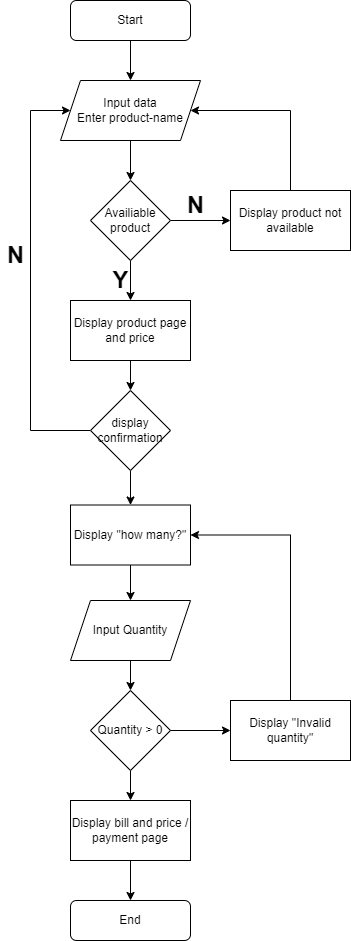

The diagram above was exported from draw.io. Its source (the exported page's mxGraphModel, read from the mxfile embedded in the PNG):
<mxGraphModel dx="868" dy="450" grid="1" gridSize="10" guides="1" tooltips="1" connect="1" arrows="1" fold="1" page="1" pageScale="1" pageWidth="827" pageHeight="1169" math="0" shadow="0">
  <root>
    <mxCell id="WIyWlLk6GJQsqaUBKTNV-0" />
    <mxCell id="WIyWlLk6GJQsqaUBKTNV-1" parent="WIyWlLk6GJQsqaUBKTNV-0" />
    <mxCell id="WIyWlLk6GJQsqaUBKTNV-3" value="Start" style="rounded=1;whiteSpace=wrap;html=1;fontSize=12;glass=0;strokeWidth=1;shadow=0;" parent="WIyWlLk6GJQsqaUBKTNV-1" vertex="1">
      <mxGeometry x="160" y="80" width="120" height="40" as="geometry" />
    </mxCell>
    <mxCell id="o9sT0Zp602-yROINg448-2" value="Input data&lt;br&gt;Enter product-name" style="shape=parallelogram;perimeter=parallelogramPerimeter;whiteSpace=wrap;html=1;fixedSize=1;" parent="WIyWlLk6GJQsqaUBKTNV-1" vertex="1">
      <mxGeometry x="150" y="160" width="140" height="60" as="geometry" />
    </mxCell>
    <mxCell id="o9sT0Zp602-yROINg448-3" value="" style="endArrow=classic;html=1;rounded=0;exitX=0.5;exitY=1;exitDx=0;exitDy=0;" parent="WIyWlLk6GJQsqaUBKTNV-1" source="o9sT0Zp602-yROINg448-2" target="o9sT0Zp602-yROINg448-4" edge="1">
      <mxGeometry width="50" height="50" relative="1" as="geometry">
        <mxPoint x="210" y="170" as="sourcePoint" />
        <mxPoint x="220" y="260" as="targetPoint" />
      </mxGeometry>
    </mxCell>
    <mxCell id="o9sT0Zp602-yROINg448-8" style="edgeStyle=orthogonalEdgeStyle;rounded=0;orthogonalLoop=1;jettySize=auto;html=1;exitX=0.5;exitY=1;exitDx=0;exitDy=0;" parent="WIyWlLk6GJQsqaUBKTNV-1" source="o9sT0Zp602-yROINg448-4" target="o9sT0Zp602-yROINg448-9" edge="1">
      <mxGeometry relative="1" as="geometry">
        <mxPoint x="220" y="400" as="targetPoint" />
      </mxGeometry>
    </mxCell>
    <mxCell id="o9sT0Zp602-yROINg448-12" style="edgeStyle=orthogonalEdgeStyle;rounded=0;orthogonalLoop=1;jettySize=auto;html=1;exitX=1;exitY=0.5;exitDx=0;exitDy=0;entryX=0;entryY=0.5;entryDx=0;entryDy=0;" parent="WIyWlLk6GJQsqaUBKTNV-1" source="o9sT0Zp602-yROINg448-4" target="o9sT0Zp602-yROINg448-11" edge="1">
      <mxGeometry relative="1" as="geometry" />
    </mxCell>
    <mxCell id="o9sT0Zp602-yROINg448-4" value="Availiable product" style="rhombus;whiteSpace=wrap;html=1;" parent="WIyWlLk6GJQsqaUBKTNV-1" vertex="1">
      <mxGeometry x="180" y="260" width="80" height="80" as="geometry" />
    </mxCell>
    <mxCell id="o9sT0Zp602-yROINg448-5" value="Y" style="text;strokeColor=none;fillColor=none;html=1;fontSize=24;fontStyle=1;verticalAlign=middle;align=center;" parent="WIyWlLk6GJQsqaUBKTNV-1" vertex="1">
      <mxGeometry x="200" y="350" width="20" height="20" as="geometry" />
    </mxCell>
    <mxCell id="o9sT0Zp602-yROINg448-6" value="N" style="text;strokeColor=none;fillColor=none;html=1;fontSize=24;fontStyle=1;verticalAlign=middle;align=center;" parent="WIyWlLk6GJQsqaUBKTNV-1" vertex="1">
      <mxGeometry x="270" y="270" width="30" height="30" as="geometry" />
    </mxCell>
    <mxCell id="o9sT0Zp602-yROINg448-15" style="edgeStyle=orthogonalEdgeStyle;rounded=0;orthogonalLoop=1;jettySize=auto;html=1;exitX=0.5;exitY=1;exitDx=0;exitDy=0;entryX=0.5;entryY=0;entryDx=0;entryDy=0;" parent="WIyWlLk6GJQsqaUBKTNV-1" source="o9sT0Zp602-yROINg448-9" target="o9sT0Zp602-yROINg448-14" edge="1">
      <mxGeometry relative="1" as="geometry" />
    </mxCell>
    <mxCell id="o9sT0Zp602-yROINg448-9" value="Display product page and price" style="rounded=0;whiteSpace=wrap;html=1;" parent="WIyWlLk6GJQsqaUBKTNV-1" vertex="1">
      <mxGeometry x="160" y="380" width="120" height="60" as="geometry" />
    </mxCell>
    <mxCell id="o9sT0Zp602-yROINg448-13" style="edgeStyle=orthogonalEdgeStyle;rounded=0;orthogonalLoop=1;jettySize=auto;html=1;exitX=0.5;exitY=0;exitDx=0;exitDy=0;entryX=1;entryY=0.5;entryDx=0;entryDy=0;" parent="WIyWlLk6GJQsqaUBKTNV-1" source="o9sT0Zp602-yROINg448-11" target="o9sT0Zp602-yROINg448-2" edge="1">
      <mxGeometry relative="1" as="geometry">
        <Array as="points">
          <mxPoint x="380" y="190" />
        </Array>
      </mxGeometry>
    </mxCell>
    <mxCell id="o9sT0Zp602-yROINg448-11" value="Display product not available" style="rounded=0;whiteSpace=wrap;html=1;" parent="WIyWlLk6GJQsqaUBKTNV-1" vertex="1">
      <mxGeometry x="320" y="270" width="120" height="60" as="geometry" />
    </mxCell>
    <mxCell id="o9sT0Zp602-yROINg448-16" style="edgeStyle=orthogonalEdgeStyle;rounded=0;orthogonalLoop=1;jettySize=auto;html=1;exitX=0;exitY=0.5;exitDx=0;exitDy=0;entryX=0;entryY=0.5;entryDx=0;entryDy=0;" parent="WIyWlLk6GJQsqaUBKTNV-1" source="o9sT0Zp602-yROINg448-14" target="o9sT0Zp602-yROINg448-2" edge="1">
      <mxGeometry relative="1" as="geometry">
        <Array as="points">
          <mxPoint x="120" y="510" />
          <mxPoint x="120" y="190" />
        </Array>
      </mxGeometry>
    </mxCell>
    <mxCell id="o9sT0Zp602-yROINg448-19" style="edgeStyle=orthogonalEdgeStyle;rounded=0;orthogonalLoop=1;jettySize=auto;html=1;exitX=0.5;exitY=1;exitDx=0;exitDy=0;entryX=0.5;entryY=0;entryDx=0;entryDy=0;" parent="WIyWlLk6GJQsqaUBKTNV-1" source="o9sT0Zp602-yROINg448-14" target="o9sT0Zp602-yROINg448-18" edge="1">
      <mxGeometry relative="1" as="geometry" />
    </mxCell>
    <mxCell id="o9sT0Zp602-yROINg448-14" value="display confirmation" style="rhombus;whiteSpace=wrap;html=1;" parent="WIyWlLk6GJQsqaUBKTNV-1" vertex="1">
      <mxGeometry x="180" y="470" width="80" height="80" as="geometry" />
    </mxCell>
    <mxCell id="o9sT0Zp602-yROINg448-17" value="N" style="text;strokeColor=none;fillColor=none;html=1;fontSize=24;fontStyle=1;verticalAlign=middle;align=center;" parent="WIyWlLk6GJQsqaUBKTNV-1" vertex="1">
      <mxGeometry x="90" y="320" width="30" height="30" as="geometry" />
    </mxCell>
    <mxCell id="o9sT0Zp602-yROINg448-20" style="edgeStyle=orthogonalEdgeStyle;rounded=0;orthogonalLoop=1;jettySize=auto;html=1;exitX=0.5;exitY=1;exitDx=0;exitDy=0;" parent="WIyWlLk6GJQsqaUBKTNV-1" source="o9sT0Zp602-yROINg448-18" edge="1">
      <mxGeometry relative="1" as="geometry">
        <mxPoint x="220" y="680" as="targetPoint" />
      </mxGeometry>
    </mxCell>
    <mxCell id="o9sT0Zp602-yROINg448-18" value="Display &quot;how many?&quot;" style="rounded=0;whiteSpace=wrap;html=1;" parent="WIyWlLk6GJQsqaUBKTNV-1" vertex="1">
      <mxGeometry x="160" y="584.5" width="120" height="60" as="geometry" />
    </mxCell>
    <mxCell id="o9sT0Zp602-yROINg448-23" style="edgeStyle=orthogonalEdgeStyle;rounded=0;orthogonalLoop=1;jettySize=auto;html=1;exitX=0.5;exitY=1;exitDx=0;exitDy=0;entryX=0.5;entryY=0;entryDx=0;entryDy=0;" parent="WIyWlLk6GJQsqaUBKTNV-1" source="o9sT0Zp602-yROINg448-21" target="o9sT0Zp602-yROINg448-22" edge="1">
      <mxGeometry relative="1" as="geometry" />
    </mxCell>
    <mxCell id="o9sT0Zp602-yROINg448-21" value="Input Quantity" style="shape=parallelogram;perimeter=parallelogramPerimeter;whiteSpace=wrap;html=1;fixedSize=1;" parent="WIyWlLk6GJQsqaUBKTNV-1" vertex="1">
      <mxGeometry x="160" y="680" width="120" height="60" as="geometry" />
    </mxCell>
    <mxCell id="o9sT0Zp602-yROINg448-25" style="edgeStyle=orthogonalEdgeStyle;rounded=0;orthogonalLoop=1;jettySize=auto;html=1;exitX=1;exitY=0.5;exitDx=0;exitDy=0;entryX=0;entryY=0.5;entryDx=0;entryDy=0;" parent="WIyWlLk6GJQsqaUBKTNV-1" source="o9sT0Zp602-yROINg448-22" target="o9sT0Zp602-yROINg448-24" edge="1">
      <mxGeometry relative="1" as="geometry" />
    </mxCell>
    <mxCell id="o9sT0Zp602-yROINg448-28" style="edgeStyle=orthogonalEdgeStyle;rounded=0;orthogonalLoop=1;jettySize=auto;html=1;exitX=0.5;exitY=1;exitDx=0;exitDy=0;entryX=0.5;entryY=0;entryDx=0;entryDy=0;" parent="WIyWlLk6GJQsqaUBKTNV-1" source="o9sT0Zp602-yROINg448-22" target="o9sT0Zp602-yROINg448-27" edge="1">
      <mxGeometry relative="1" as="geometry" />
    </mxCell>
    <mxCell id="o9sT0Zp602-yROINg448-22" value="Quantity &amp;gt; 0" style="rhombus;whiteSpace=wrap;html=1;" parent="WIyWlLk6GJQsqaUBKTNV-1" vertex="1">
      <mxGeometry x="180" y="770" width="80" height="80" as="geometry" />
    </mxCell>
    <mxCell id="o9sT0Zp602-yROINg448-26" style="edgeStyle=orthogonalEdgeStyle;rounded=0;orthogonalLoop=1;jettySize=auto;html=1;exitX=0.5;exitY=0;exitDx=0;exitDy=0;entryX=1;entryY=0.5;entryDx=0;entryDy=0;" parent="WIyWlLk6GJQsqaUBKTNV-1" source="o9sT0Zp602-yROINg448-24" target="o9sT0Zp602-yROINg448-18" edge="1">
      <mxGeometry relative="1" as="geometry" />
    </mxCell>
    <mxCell id="o9sT0Zp602-yROINg448-24" value="Display &quot;Invalid quantity&quot;" style="rounded=0;whiteSpace=wrap;html=1;" parent="WIyWlLk6GJQsqaUBKTNV-1" vertex="1">
      <mxGeometry x="320" y="780" width="120" height="60" as="geometry" />
    </mxCell>
    <mxCell id="o9sT0Zp602-yROINg448-30" style="edgeStyle=orthogonalEdgeStyle;rounded=0;orthogonalLoop=1;jettySize=auto;html=1;exitX=0.5;exitY=1;exitDx=0;exitDy=0;" parent="WIyWlLk6GJQsqaUBKTNV-1" source="o9sT0Zp602-yROINg448-27" target="o9sT0Zp602-yROINg448-29" edge="1">
      <mxGeometry relative="1" as="geometry" />
    </mxCell>
    <mxCell id="o9sT0Zp602-yROINg448-27" value="Display bill and price / payment page" style="rounded=0;whiteSpace=wrap;html=1;" parent="WIyWlLk6GJQsqaUBKTNV-1" vertex="1">
      <mxGeometry x="160" y="880" width="120" height="60" as="geometry" />
    </mxCell>
    <mxCell id="o9sT0Zp602-yROINg448-29" value="End" style="rounded=1;whiteSpace=wrap;html=1;fontSize=12;glass=0;strokeWidth=1;shadow=0;" parent="WIyWlLk6GJQsqaUBKTNV-1" vertex="1">
      <mxGeometry x="160" y="980" width="120" height="40" as="geometry" />
    </mxCell>
    <mxCell id="o9sT0Zp602-yROINg448-33" style="edgeStyle=orthogonalEdgeStyle;rounded=0;orthogonalLoop=1;jettySize=auto;html=1;exitX=0.5;exitY=1;exitDx=0;exitDy=0;" parent="WIyWlLk6GJQsqaUBKTNV-1" target="o9sT0Zp602-yROINg448-2" edge="1">
      <mxGeometry relative="1" as="geometry">
        <mxPoint x="220" y="120" as="sourcePoint" />
      </mxGeometry>
    </mxCell>
  </root>
</mxGraphModel>